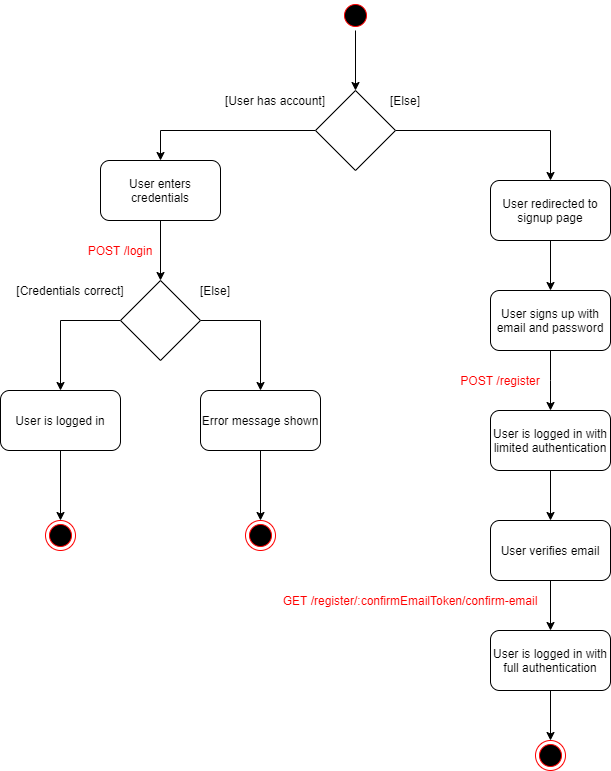

The diagram above was exported from draw.io. Its source (the exported page's mxGraphModel, read from the mxfile embedded in the PNG):
<mxGraphModel dx="1422" dy="692" grid="1" gridSize="10" guides="1" tooltips="1" connect="1" arrows="1" fold="1" page="1" pageScale="1" pageWidth="850" pageHeight="1100" math="0" shadow="0">
  <root>
    <mxCell id="0" />
    <mxCell id="1" parent="0" />
    <mxCell id="jb7WQ4lQAiwyAePFnPPK-4" style="edgeStyle=orthogonalEdgeStyle;rounded=0;orthogonalLoop=1;jettySize=auto;html=1;" edge="1" parent="1" source="jb7WQ4lQAiwyAePFnPPK-1">
      <mxGeometry relative="1" as="geometry">
        <mxPoint x="425" y="110" as="targetPoint" />
      </mxGeometry>
    </mxCell>
    <mxCell id="jb7WQ4lQAiwyAePFnPPK-1" value="" style="ellipse;html=1;shape=startState;fillColor=#000000;strokeColor=#ff0000;" vertex="1" parent="1">
      <mxGeometry x="410" y="20" width="30" height="30" as="geometry" />
    </mxCell>
    <mxCell id="jb7WQ4lQAiwyAePFnPPK-10" style="edgeStyle=orthogonalEdgeStyle;rounded=0;orthogonalLoop=1;jettySize=auto;html=1;entryX=0.5;entryY=0;entryDx=0;entryDy=0;" edge="1" parent="1" source="jb7WQ4lQAiwyAePFnPPK-6" target="jb7WQ4lQAiwyAePFnPPK-9">
      <mxGeometry relative="1" as="geometry" />
    </mxCell>
    <mxCell id="jb7WQ4lQAiwyAePFnPPK-28" style="edgeStyle=orthogonalEdgeStyle;rounded=0;orthogonalLoop=1;jettySize=auto;html=1;" edge="1" parent="1" source="jb7WQ4lQAiwyAePFnPPK-6" target="jb7WQ4lQAiwyAePFnPPK-27">
      <mxGeometry relative="1" as="geometry" />
    </mxCell>
    <mxCell id="jb7WQ4lQAiwyAePFnPPK-6" value="" style="rhombus;whiteSpace=wrap;html=1;" vertex="1" parent="1">
      <mxGeometry x="385" y="110" width="80" height="80" as="geometry" />
    </mxCell>
    <mxCell id="jb7WQ4lQAiwyAePFnPPK-7" value="[User has account]" style="text;html=1;strokeColor=none;fillColor=none;align=center;verticalAlign=middle;whiteSpace=wrap;rounded=0;" vertex="1" parent="1">
      <mxGeometry x="290" y="110" width="110" height="20" as="geometry" />
    </mxCell>
    <mxCell id="jb7WQ4lQAiwyAePFnPPK-8" value="[Else]" style="text;html=1;strokeColor=none;fillColor=none;align=center;verticalAlign=middle;whiteSpace=wrap;rounded=0;" vertex="1" parent="1">
      <mxGeometry x="420" y="110" width="110" height="20" as="geometry" />
    </mxCell>
    <mxCell id="jb7WQ4lQAiwyAePFnPPK-9" value="User enters credentials" style="rounded=1;whiteSpace=wrap;html=1;" vertex="1" parent="1">
      <mxGeometry x="170" y="180" width="120" height="60" as="geometry" />
    </mxCell>
    <mxCell id="jb7WQ4lQAiwyAePFnPPK-15" style="edgeStyle=orthogonalEdgeStyle;rounded=0;orthogonalLoop=1;jettySize=auto;html=1;entryX=0.5;entryY=0;entryDx=0;entryDy=0;exitX=0.5;exitY=1;exitDx=0;exitDy=0;" edge="1" parent="1" target="jb7WQ4lQAiwyAePFnPPK-18" source="jb7WQ4lQAiwyAePFnPPK-9">
      <mxGeometry relative="1" as="geometry">
        <mxPoint x="230" y="260" as="sourcePoint" />
      </mxGeometry>
    </mxCell>
    <mxCell id="jb7WQ4lQAiwyAePFnPPK-16" style="edgeStyle=orthogonalEdgeStyle;rounded=0;orthogonalLoop=1;jettySize=auto;html=1;" edge="1" parent="1" source="jb7WQ4lQAiwyAePFnPPK-18">
      <mxGeometry relative="1" as="geometry">
        <mxPoint x="330" y="410" as="targetPoint" />
      </mxGeometry>
    </mxCell>
    <mxCell id="jb7WQ4lQAiwyAePFnPPK-17" style="edgeStyle=orthogonalEdgeStyle;rounded=0;orthogonalLoop=1;jettySize=auto;html=1;" edge="1" parent="1" source="jb7WQ4lQAiwyAePFnPPK-18">
      <mxGeometry relative="1" as="geometry">
        <mxPoint x="130" y="410" as="targetPoint" />
      </mxGeometry>
    </mxCell>
    <mxCell id="jb7WQ4lQAiwyAePFnPPK-18" value="" style="rhombus;whiteSpace=wrap;html=1;" vertex="1" parent="1">
      <mxGeometry x="190" y="300" width="80" height="80" as="geometry" />
    </mxCell>
    <mxCell id="jb7WQ4lQAiwyAePFnPPK-19" style="edgeStyle=orthogonalEdgeStyle;rounded=0;orthogonalLoop=1;jettySize=auto;html=1;" edge="1" parent="1" source="jb7WQ4lQAiwyAePFnPPK-20" target="jb7WQ4lQAiwyAePFnPPK-25">
      <mxGeometry relative="1" as="geometry" />
    </mxCell>
    <mxCell id="jb7WQ4lQAiwyAePFnPPK-20" value="User is logged in" style="rounded=1;whiteSpace=wrap;html=1;" vertex="1" parent="1">
      <mxGeometry x="70" y="410" width="120" height="60" as="geometry" />
    </mxCell>
    <mxCell id="jb7WQ4lQAiwyAePFnPPK-21" style="edgeStyle=orthogonalEdgeStyle;rounded=0;orthogonalLoop=1;jettySize=auto;html=1;entryX=0.5;entryY=0;entryDx=0;entryDy=0;" edge="1" parent="1" source="jb7WQ4lQAiwyAePFnPPK-22" target="jb7WQ4lQAiwyAePFnPPK-26">
      <mxGeometry relative="1" as="geometry" />
    </mxCell>
    <mxCell id="jb7WQ4lQAiwyAePFnPPK-22" value="Error message shown" style="rounded=1;whiteSpace=wrap;html=1;" vertex="1" parent="1">
      <mxGeometry x="270" y="410" width="120" height="60" as="geometry" />
    </mxCell>
    <mxCell id="jb7WQ4lQAiwyAePFnPPK-23" value="[Credentials correct]" style="text;html=1;strokeColor=none;fillColor=none;align=center;verticalAlign=middle;whiteSpace=wrap;rounded=0;" vertex="1" parent="1">
      <mxGeometry x="80" y="300" width="120" height="20" as="geometry" />
    </mxCell>
    <mxCell id="jb7WQ4lQAiwyAePFnPPK-24" value="[Else]" style="text;html=1;strokeColor=none;fillColor=none;align=center;verticalAlign=middle;whiteSpace=wrap;rounded=0;" vertex="1" parent="1">
      <mxGeometry x="230" y="300" width="110" height="20" as="geometry" />
    </mxCell>
    <mxCell id="jb7WQ4lQAiwyAePFnPPK-25" value="" style="ellipse;html=1;shape=endState;fillColor=#000000;strokeColor=#ff0000;" vertex="1" parent="1">
      <mxGeometry x="115" y="540" width="30" height="30" as="geometry" />
    </mxCell>
    <mxCell id="jb7WQ4lQAiwyAePFnPPK-26" value="" style="ellipse;html=1;shape=endState;fillColor=#000000;strokeColor=#ff0000;" vertex="1" parent="1">
      <mxGeometry x="315" y="540" width="30" height="30" as="geometry" />
    </mxCell>
    <mxCell id="jb7WQ4lQAiwyAePFnPPK-30" style="edgeStyle=orthogonalEdgeStyle;rounded=0;orthogonalLoop=1;jettySize=auto;html=1;" edge="1" parent="1" source="jb7WQ4lQAiwyAePFnPPK-27" target="jb7WQ4lQAiwyAePFnPPK-29">
      <mxGeometry relative="1" as="geometry" />
    </mxCell>
    <mxCell id="jb7WQ4lQAiwyAePFnPPK-27" value="User redirected to signup page" style="rounded=1;whiteSpace=wrap;html=1;" vertex="1" parent="1">
      <mxGeometry x="560" y="200" width="120" height="60" as="geometry" />
    </mxCell>
    <mxCell id="jb7WQ4lQAiwyAePFnPPK-31" style="edgeStyle=orthogonalEdgeStyle;rounded=0;orthogonalLoop=1;jettySize=auto;html=1;entryX=0.5;entryY=0;entryDx=0;entryDy=0;entryPerimeter=0;" edge="1" parent="1" source="jb7WQ4lQAiwyAePFnPPK-29" target="jb7WQ4lQAiwyAePFnPPK-32">
      <mxGeometry relative="1" as="geometry">
        <mxPoint x="530" y="400" as="targetPoint" />
        <Array as="points">
          <mxPoint x="620" y="400" />
          <mxPoint x="620" y="400" />
        </Array>
      </mxGeometry>
    </mxCell>
    <mxCell id="jb7WQ4lQAiwyAePFnPPK-29" value="User signs up with email and password" style="rounded=1;whiteSpace=wrap;html=1;" vertex="1" parent="1">
      <mxGeometry x="560" y="310" width="120" height="60" as="geometry" />
    </mxCell>
    <mxCell id="jb7WQ4lQAiwyAePFnPPK-35" style="edgeStyle=orthogonalEdgeStyle;rounded=0;orthogonalLoop=1;jettySize=auto;html=1;entryX=0.5;entryY=0;entryDx=0;entryDy=0;" edge="1" parent="1" source="jb7WQ4lQAiwyAePFnPPK-32" target="jb7WQ4lQAiwyAePFnPPK-33">
      <mxGeometry relative="1" as="geometry" />
    </mxCell>
    <mxCell id="jb7WQ4lQAiwyAePFnPPK-32" value="User is logged in with limited authentication" style="rounded=1;whiteSpace=wrap;html=1;" vertex="1" parent="1">
      <mxGeometry x="560" y="430" width="120" height="60" as="geometry" />
    </mxCell>
    <mxCell id="jb7WQ4lQAiwyAePFnPPK-37" style="edgeStyle=orthogonalEdgeStyle;rounded=0;orthogonalLoop=1;jettySize=auto;html=1;entryX=0.5;entryY=0;entryDx=0;entryDy=0;" edge="1" parent="1" source="jb7WQ4lQAiwyAePFnPPK-33" target="jb7WQ4lQAiwyAePFnPPK-36">
      <mxGeometry relative="1" as="geometry" />
    </mxCell>
    <mxCell id="jb7WQ4lQAiwyAePFnPPK-33" value="User verifies email" style="rounded=1;whiteSpace=wrap;html=1;" vertex="1" parent="1">
      <mxGeometry x="560" y="540" width="120" height="60" as="geometry" />
    </mxCell>
    <mxCell id="jb7WQ4lQAiwyAePFnPPK-36" value="User is logged in with full authentication" style="rounded=1;whiteSpace=wrap;html=1;" vertex="1" parent="1">
      <mxGeometry x="560" y="650" width="120" height="60" as="geometry" />
    </mxCell>
    <mxCell id="jb7WQ4lQAiwyAePFnPPK-38" style="edgeStyle=orthogonalEdgeStyle;rounded=0;orthogonalLoop=1;jettySize=auto;html=1;" edge="1" parent="1">
      <mxGeometry relative="1" as="geometry">
        <mxPoint x="620" y="710" as="sourcePoint" />
        <mxPoint x="620" y="760" as="targetPoint" />
      </mxGeometry>
    </mxCell>
    <mxCell id="jb7WQ4lQAiwyAePFnPPK-39" value="" style="ellipse;html=1;shape=endState;fillColor=#000000;strokeColor=#ff0000;" vertex="1" parent="1">
      <mxGeometry x="605" y="760" width="30" height="30" as="geometry" />
    </mxCell>
    <mxCell id="jb7WQ4lQAiwyAePFnPPK-40" value="POST /login" style="text;html=1;strokeColor=none;fillColor=none;align=center;verticalAlign=middle;whiteSpace=wrap;rounded=0;fontColor=#FF0000;" vertex="1" parent="1">
      <mxGeometry x="130" y="260" width="120" height="20" as="geometry" />
    </mxCell>
    <mxCell id="jb7WQ4lQAiwyAePFnPPK-41" value="POST /register" style="text;html=1;strokeColor=none;fillColor=none;align=center;verticalAlign=middle;whiteSpace=wrap;rounded=0;fontColor=#FF0000;" vertex="1" parent="1">
      <mxGeometry x="510" y="390" width="120" height="20" as="geometry" />
    </mxCell>
    <mxCell id="jb7WQ4lQAiwyAePFnPPK-42" value="GET /register/:confirmEmailToken/confirm-email" style="text;html=1;strokeColor=none;fillColor=none;align=center;verticalAlign=middle;whiteSpace=wrap;rounded=0;fontColor=#FF0000;" vertex="1" parent="1">
      <mxGeometry x="345" y="610" width="270" height="20" as="geometry" />
    </mxCell>
  </root>
</mxGraphModel>